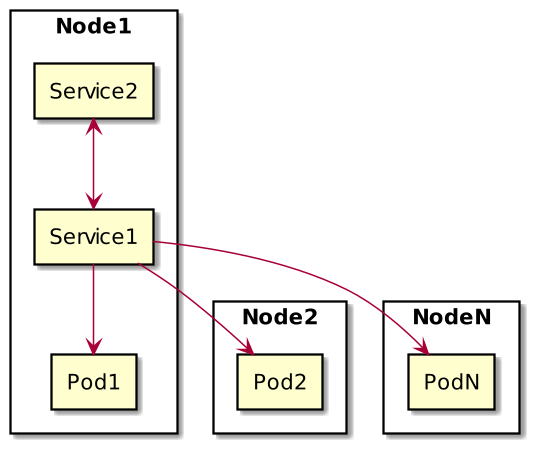

The diagram above was rendered by PlantUML. Its source (embedded in the PNG):
@startuml
skinparam componentStyle rectangle
scale 450 height

component "Node1" {
component Service1
component Service2
component Pod1
}

component "Node2" {
  component Pod2
}

component "NodeN" {
component PodN

}
Service1 --> Pod1
Service1 --> Pod2
Service1 --> PodN
Service2 <--> Service1
@enduml